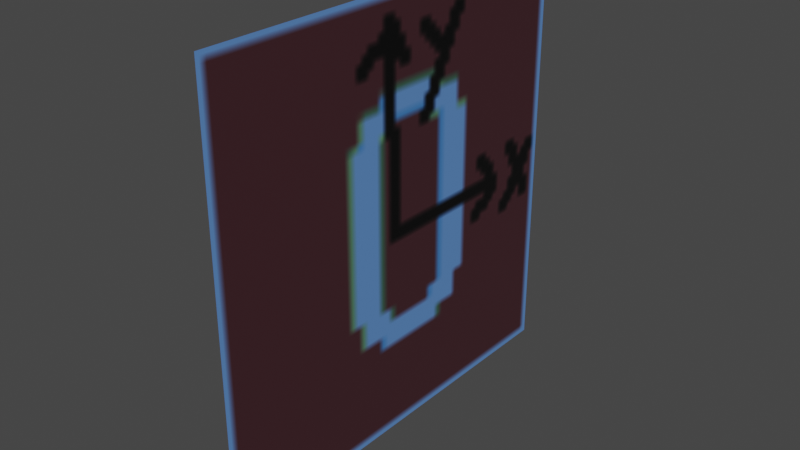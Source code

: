 # Source: gui_unit.blend  (saved by Blender 2.92.15; exported with 4.5.12 LTS)
import bpy
from mathutils import Matrix  # noqa: F401  (used for matrix-valued properties, if any)

bpy.ops.wm.read_factory_settings(use_empty=True)
scene = bpy.context.scene
scene.name = 'Scene'

# ---- collections
col_collection = bpy.data.collections.new('Collection'); scene.collection.children.link(col_collection)

# ---- images (referenced by path relative to the original .blend; pixels are not part of the script)
import os
ASSET_DIR = os.environ.get("B2B_ASSET_DIR", "")  # directory of the original .blend (textures are referenced by path, not embedded)
HERE = os.path.dirname(os.path.abspath(__file__))  # packed textures are extracted next to this script under _unpacked/

def load_image(name, relpath, width, height, colorspace="sRGB"):
    """Load a texture the original file referenced (path relative to the .blend, or extracted next to this script)."""
    p = next((c for c in (os.path.join(HERE, relpath), os.path.join(ASSET_DIR, relpath)) if relpath and os.path.exists(c)), "")
    if p:
        img = bpy.data.images.load(p, check_existing=True)
        img.name = name
    else:  # same state as the original file: an image datablock whose file is absent (Cycles renders it pink)
        img = bpy.data.images.new(name, width, height)
        img.source = "FILE"
        img.filepath = "//" + (relpath or name)
    img.colorspace_settings.name = colorspace
    return img
img_replace0_gif = load_image('replace0.gif', '_unpacked/replace0.0456cb89.png', 64, 64, 'sRGB')

# ---- materials (node trees are filled in below, after node groups)
mat_material = bpy.data.materials.new('Material')
mat_material.use_backface_culling = True
mat_material.use_transparent_shadow = False

# ---- material node trees
mat_material.use_nodes = True; mat_material.node_tree.nodes.clear()
_N = mat_material.node_tree.nodes; _L = mat_material.node_tree.links
n0 = _N.new('ShaderNodeBsdfPrincipled'); n0.name = 'Principled BSDF'; n0.location = (10, 300)
n0.distribution = 'GGX'
n0.subsurface_method = 'BURLEY'
n0.inputs[3].default_value = 1.45
n0.inputs[27].default_value = (0.0, 0.0, 0.0, 1.0)
n0.inputs[28].default_value = 1.0
n1 = _N.new('ShaderNodeOutputMaterial'); n1.name = 'Material Output'; n1.location = (300, 300)
n2 = _N.new('ShaderNodeTexImage'); n2.name = 'Image Texture'; n2.location = (-280, 280)
n2.image = img_replace0_gif
_L.new(n0.outputs[0], n1.inputs[0])
_L.new(n2.outputs[0], n0.inputs[0])
n1.is_active_output = True

# ---- world
world_world = bpy.data.worlds.new('World'); scene.world = world_world
world_world.use_nodes = True; world_world.node_tree.nodes.clear()
_N = world_world.node_tree.nodes; _L = world_world.node_tree.links
n0 = _N.new('ShaderNodeOutputWorld'); n0.name = 'World Output'; n0.location = (300, 300)
n1 = _N.new('ShaderNodeBackground'); n1.name = 'Background'; n1.location = (10, 300)
n1.inputs[0].default_value = (0.05088, 0.05088, 0.05088, 1.0)
_L.new(n1.outputs[0], n0.inputs[0])
n0.is_active_output = True
world_world.color = (0.05088, 0.05088, 0.05088)
world_world.use_sun_shadow = False
world_world.sun_shadow_jitter_overblur = 0.0

# ---- meshes
me_plane = bpy.data.meshes.new('Plane')
me_plane.from_pydata([(-1.0, -1.0, 0.0), (1.0, -1.0, 0.0), (-1.0, 1.0, 0.0), (1.0, 1.0, 0.0)], [], [(0, 1, 3, 2)])
_uv = me_plane.uv_layers.new(name='UVMap')
_uv.uv.foreach_set('vector', [0.0, 1.0, 0.0, 0.0, 1.0, 0.0, 1.0, 1.0])
me_plane.materials.append(mat_material)
me_plane.use_remesh_fix_poles = True
me_plane.use_remesh_preserve_attributes = False
me_plane.use_mirror_vertex_groups = False
me_plane.update()

# ---- objects
ob_unit = bpy.data.objects.new('unit', me_plane)

# ---- transforms, parenting, visibility, modifiers, constraints
ob_unit.location = (0.0, 0.0, 0.0)
ob_unit.rotation_euler = (-0.0, 1.571, 0.0)
ob_unit.scale = (0.5, 0.5, 1.0)
ob_unit.lineart.crease_threshold = 0.0

# ---- collection membership
col_collection.objects.link(ob_unit)

# ---- scene / render settings (as saved in the file)
scene.frame_start = 1; scene.frame_end = 250; scene.frame_set(1)
scene.render.engine = 'BLENDER_EEVEE_NEXT'
scene.cycles.use_denoising = False
scene.cycles.samples = 128
scene.cycles.sampling_pattern = 'TABULATED_SOBOL'
scene.cycles.use_adaptive_sampling = False
scene.cycles.use_light_tree = False
scene.view_settings.view_transform = 'Filmic'
bpy.context.view_layer.update()

# ---- added for rendering (the .blend has no active camera and no usable light): camera, sun
cam_auto = bpy.data.cameras.new('AutoCamera')
cam_auto.lens = 50.0
cam_auto.sensor_width = 36.0
cam_auto.clip_end = 1000.0
ob_auto_camera = bpy.data.objects.new('AutoCamera', cam_auto)
scene.collection.objects.link(ob_auto_camera)
ob_auto_camera.location = (1.30847, -1.57016, 1.04677)
ob_auto_camera.rotation_euler = (1.09748, -7.21219e-08, 0.694738)
scene.camera = ob_auto_camera
light_auto_sun = bpy.data.lights.new('AutoSun', 'SUN')
light_auto_sun.energy = 3.0
light_auto_sun.angle = 0.0523599
ob_auto_sun = bpy.data.objects.new('AutoSun', light_auto_sun)
scene.collection.objects.link(ob_auto_sun)
ob_auto_sun.rotation_euler = (0.872665, 0.174533, 0.523599)
bpy.context.view_layer.update()
